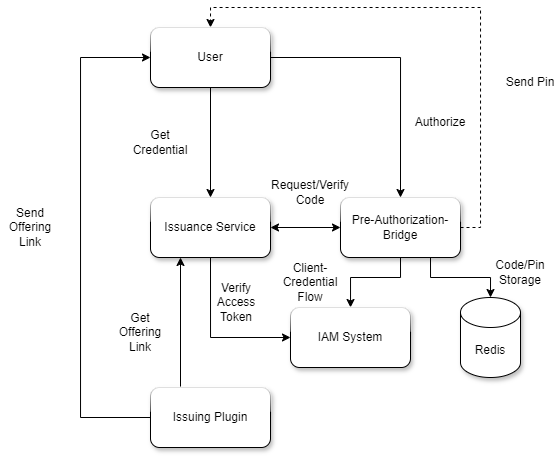

The diagram above was exported from draw.io. Its source (the exported page's mxGraphModel, read from the mxfile embedded in the PNG):
<mxGraphModel dx="635" dy="592" grid="1" gridSize="10" guides="1" tooltips="1" connect="1" arrows="1" fold="1" page="1" pageScale="1" pageWidth="827" pageHeight="1169" math="0" shadow="0">
  <root>
    <mxCell id="0" />
    <mxCell id="1" parent="0" />
    <mxCell id="BWwh03KsAhaZe6E2JVcX-1" value="Redis" style="shape=cylinder3;whiteSpace=wrap;html=1;boundedLbl=1;backgroundOutline=1;size=15;shadow=1;" vertex="1" parent="1">
      <mxGeometry x="520" y="480" width="60" height="80" as="geometry" />
    </mxCell>
    <mxCell id="BWwh03KsAhaZe6E2JVcX-4" style="edgeStyle=orthogonalEdgeStyle;rounded=0;orthogonalLoop=1;jettySize=auto;html=1;exitX=0.5;exitY=1;exitDx=0;exitDy=0;" edge="1" parent="1" source="BWwh03KsAhaZe6E2JVcX-2" target="BWwh03KsAhaZe6E2JVcX-3">
      <mxGeometry relative="1" as="geometry">
        <Array as="points">
          <mxPoint x="460" y="460" />
          <mxPoint x="410" y="460" />
        </Array>
      </mxGeometry>
    </mxCell>
    <mxCell id="BWwh03KsAhaZe6E2JVcX-24" style="edgeStyle=orthogonalEdgeStyle;rounded=0;orthogonalLoop=1;jettySize=auto;html=1;exitX=1;exitY=0.5;exitDx=0;exitDy=0;entryX=0.5;entryY=0;entryDx=0;entryDy=0;dashed=1;" edge="1" parent="1" source="BWwh03KsAhaZe6E2JVcX-2" target="BWwh03KsAhaZe6E2JVcX-17">
      <mxGeometry relative="1" as="geometry" />
    </mxCell>
    <mxCell id="BWwh03KsAhaZe6E2JVcX-2" value="Pre-Authorization-Bridge" style="rounded=1;whiteSpace=wrap;html=1;shadow=1;glass=1;" vertex="1" parent="1">
      <mxGeometry x="400" y="380" width="120" height="60" as="geometry" />
    </mxCell>
    <mxCell id="BWwh03KsAhaZe6E2JVcX-3" value="IAM System" style="rounded=1;whiteSpace=wrap;html=1;shadow=1;glass=1;" vertex="1" parent="1">
      <mxGeometry x="350" y="490" width="120" height="60" as="geometry" />
    </mxCell>
    <mxCell id="BWwh03KsAhaZe6E2JVcX-5" style="edgeStyle=orthogonalEdgeStyle;rounded=0;orthogonalLoop=1;jettySize=auto;html=1;exitX=0.75;exitY=1;exitDx=0;exitDy=0;entryX=0.5;entryY=0;entryDx=0;entryDy=0;entryPerimeter=0;" edge="1" parent="1" source="BWwh03KsAhaZe6E2JVcX-2" target="BWwh03KsAhaZe6E2JVcX-1">
      <mxGeometry relative="1" as="geometry" />
    </mxCell>
    <mxCell id="BWwh03KsAhaZe6E2JVcX-6" value="Client-Credential Flow" style="text;html=1;align=center;verticalAlign=middle;whiteSpace=wrap;rounded=0;" vertex="1" parent="1">
      <mxGeometry x="340" y="450" width="60" height="30" as="geometry" />
    </mxCell>
    <mxCell id="BWwh03KsAhaZe6E2JVcX-7" value="Code/Pin Storage" style="text;html=1;align=center;verticalAlign=middle;whiteSpace=wrap;rounded=0;" vertex="1" parent="1">
      <mxGeometry x="550" y="440" width="60" height="30" as="geometry" />
    </mxCell>
    <mxCell id="BWwh03KsAhaZe6E2JVcX-9" style="edgeStyle=orthogonalEdgeStyle;rounded=0;orthogonalLoop=1;jettySize=auto;html=1;exitX=1;exitY=0.5;exitDx=0;exitDy=0;entryX=0;entryY=0.5;entryDx=0;entryDy=0;startArrow=classic;startFill=1;" edge="1" parent="1" source="BWwh03KsAhaZe6E2JVcX-8" target="BWwh03KsAhaZe6E2JVcX-2">
      <mxGeometry relative="1" as="geometry" />
    </mxCell>
    <mxCell id="BWwh03KsAhaZe6E2JVcX-11" style="edgeStyle=orthogonalEdgeStyle;rounded=0;orthogonalLoop=1;jettySize=auto;html=1;exitX=0.5;exitY=1;exitDx=0;exitDy=0;entryX=0;entryY=0.5;entryDx=0;entryDy=0;" edge="1" parent="1" source="BWwh03KsAhaZe6E2JVcX-8" target="BWwh03KsAhaZe6E2JVcX-3">
      <mxGeometry relative="1" as="geometry" />
    </mxCell>
    <mxCell id="BWwh03KsAhaZe6E2JVcX-8" value="Issuance Service" style="rounded=1;whiteSpace=wrap;html=1;shadow=1;glass=1;" vertex="1" parent="1">
      <mxGeometry x="210" y="380" width="120" height="60" as="geometry" />
    </mxCell>
    <mxCell id="BWwh03KsAhaZe6E2JVcX-10" value="Request/Verify&lt;div&gt;Code&lt;/div&gt;" style="text;html=1;align=center;verticalAlign=middle;whiteSpace=wrap;rounded=0;" vertex="1" parent="1">
      <mxGeometry x="340" y="360" width="60" height="30" as="geometry" />
    </mxCell>
    <mxCell id="BWwh03KsAhaZe6E2JVcX-12" value="Verify Access Token" style="text;html=1;align=center;verticalAlign=middle;whiteSpace=wrap;rounded=0;" vertex="1" parent="1">
      <mxGeometry x="266" y="470" width="60" height="30" as="geometry" />
    </mxCell>
    <mxCell id="BWwh03KsAhaZe6E2JVcX-16" style="edgeStyle=orthogonalEdgeStyle;rounded=0;orthogonalLoop=1;jettySize=auto;html=1;exitX=0.25;exitY=0;exitDx=0;exitDy=0;entryX=0.25;entryY=1;entryDx=0;entryDy=0;" edge="1" parent="1" source="BWwh03KsAhaZe6E2JVcX-13" target="BWwh03KsAhaZe6E2JVcX-8">
      <mxGeometry relative="1" as="geometry" />
    </mxCell>
    <mxCell id="BWwh03KsAhaZe6E2JVcX-18" style="edgeStyle=orthogonalEdgeStyle;rounded=0;orthogonalLoop=1;jettySize=auto;html=1;exitX=0;exitY=0.5;exitDx=0;exitDy=0;entryX=0;entryY=0.5;entryDx=0;entryDy=0;" edge="1" parent="1" source="BWwh03KsAhaZe6E2JVcX-13" target="BWwh03KsAhaZe6E2JVcX-17">
      <mxGeometry relative="1" as="geometry">
        <Array as="points">
          <mxPoint x="140" y="600" />
          <mxPoint x="140" y="240" />
        </Array>
      </mxGeometry>
    </mxCell>
    <mxCell id="BWwh03KsAhaZe6E2JVcX-13" value="Issuing Plugin" style="rounded=1;whiteSpace=wrap;html=1;shadow=1;glass=1;" vertex="1" parent="1">
      <mxGeometry x="210" y="570" width="120" height="60" as="geometry" />
    </mxCell>
    <mxCell id="BWwh03KsAhaZe6E2JVcX-15" value="Get Offering Link" style="text;html=1;align=center;verticalAlign=middle;whiteSpace=wrap;rounded=0;" vertex="1" parent="1">
      <mxGeometry x="170" y="500" width="60" height="30" as="geometry" />
    </mxCell>
    <mxCell id="BWwh03KsAhaZe6E2JVcX-20" style="edgeStyle=orthogonalEdgeStyle;rounded=0;orthogonalLoop=1;jettySize=auto;html=1;exitX=1;exitY=0.5;exitDx=0;exitDy=0;entryX=0.5;entryY=0;entryDx=0;entryDy=0;" edge="1" parent="1" source="BWwh03KsAhaZe6E2JVcX-17" target="BWwh03KsAhaZe6E2JVcX-2">
      <mxGeometry relative="1" as="geometry" />
    </mxCell>
    <mxCell id="BWwh03KsAhaZe6E2JVcX-21" style="edgeStyle=orthogonalEdgeStyle;rounded=0;orthogonalLoop=1;jettySize=auto;html=1;exitX=0.5;exitY=1;exitDx=0;exitDy=0;" edge="1" parent="1" source="BWwh03KsAhaZe6E2JVcX-17" target="BWwh03KsAhaZe6E2JVcX-8">
      <mxGeometry relative="1" as="geometry" />
    </mxCell>
    <mxCell id="BWwh03KsAhaZe6E2JVcX-17" value="User" style="rounded=1;whiteSpace=wrap;html=1;shadow=1;glass=1;" vertex="1" parent="1">
      <mxGeometry x="210" y="210" width="120" height="60" as="geometry" />
    </mxCell>
    <mxCell id="BWwh03KsAhaZe6E2JVcX-19" value="Send Offering Link" style="text;html=1;align=center;verticalAlign=middle;whiteSpace=wrap;rounded=0;" vertex="1" parent="1">
      <mxGeometry x="60" y="395" width="60" height="30" as="geometry" />
    </mxCell>
    <mxCell id="BWwh03KsAhaZe6E2JVcX-22" value="Authorize" style="text;html=1;align=center;verticalAlign=middle;whiteSpace=wrap;rounded=0;" vertex="1" parent="1">
      <mxGeometry x="470" y="290" width="60" height="30" as="geometry" />
    </mxCell>
    <mxCell id="BWwh03KsAhaZe6E2JVcX-23" value="Get Credential" style="text;html=1;align=center;verticalAlign=middle;whiteSpace=wrap;rounded=0;" vertex="1" parent="1">
      <mxGeometry x="190" y="310" width="60" height="30" as="geometry" />
    </mxCell>
    <mxCell id="BWwh03KsAhaZe6E2JVcX-25" value="Send Pin" style="text;html=1;align=center;verticalAlign=middle;whiteSpace=wrap;rounded=0;" vertex="1" parent="1">
      <mxGeometry x="560" y="250" width="60" height="30" as="geometry" />
    </mxCell>
  </root>
</mxGraphModel>